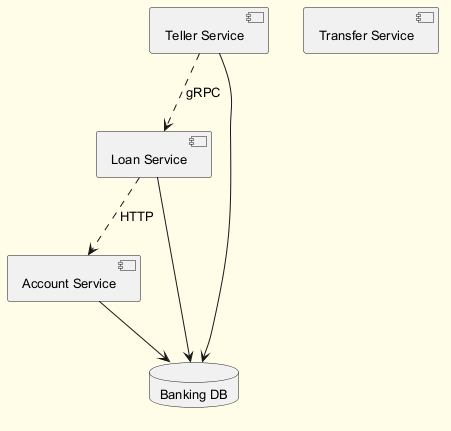

The diagram above was rendered by PlantUML. Its source (embedded in the PNG):
@startuml
skinparam backgroundColor #FFFDE7
skinparam classBackgroundColor #FFF9C4
skinparam classBorderColor #F57F17
skinparam defaultFontSize 13
component "Account Service" as C_AccountService
component "Teller Service" as C_TellerService
component "Loan Service" as C_LoanService
component "Transfer Service" as C_TransferService
database "Banking DB" as DB_banking
C_AccountService --> DB_banking
C_TellerService --> DB_banking
C_LoanService --> DB_banking
C_TellerService ..> C_LoanService : gRPC
C_LoanService ..> C_AccountService : HTTP
@enduml